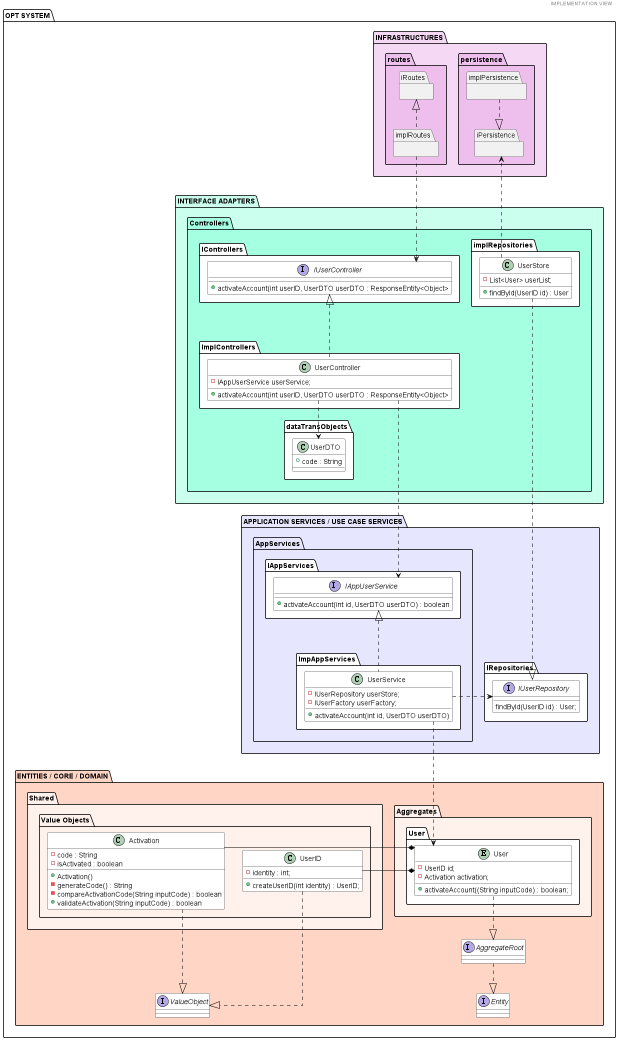

The diagram above was rendered by PlantUML. Its source (embedded in the PNG):
@startuml
'https://plantuml.com/class-diagram

header IMPLEMENTATION VIEW

top to bottom direction
skinparam linetype ortho

skinparam class {
BackgroundColor #white
ArrowColor #black
BorderColor #black

}

folder "OPT SYSTEM" {

    folder "INFRASTRUCTURES" %lighten("orchid", 40) {
        package persistence %lighten("orchid", 30){
            package iPersistence  {}
            package implPersistence {}
            }
        package routes %lighten("orchid", 30) {
            package iRoutes{}
            package implRoutes{}
        }
    }

    folder "INTERFACE ADAPTERS" %lighten("aquamarine", 20){

        package "Controllers" %lighten("aquamarine", 10){
            package "IControllers" #white {
                interface  IUserController {
                + activateAccount(int userID, UserDTO userDTO : ResponseEntity<Object>
                }
            }
            package "ImplControllers" #white{
                class UserController {
                - IAppUserService userService;
                + activateAccount(int userID, UserDTO userDTO : ResponseEntity<Object>
                }
            }
            package implRepositories #white {
                class UserStore{
                - List<User> userList;
                + findById(UserID id) : User
                }
            }
            package dataTransObjects #white{
                class UserDTO {
                + code : String
                }
            }
        }
    }

    folder "APPLICATION SERVICES / USE CASE SERVICES" %lighten("blue", 90){

        package "AppServices"{
            package "IAppServices" #white {
                interface IAppUserService {
                + activateAccount(int id, UserDTO userDTO) : boolean
                }
            }
            package "ImpAppServices" #white{
                class UserService{
                - IUserRepository userStore;
                - IUserFactory userFactory;
                + activateAccount(int id, UserDTO userDTO)
                }
            }
        }

        package "IRepositories" #white{
            interface IUserRepository{
             findById(UserID id) : User;
            }
            }

        }

    folder "ENTITIES / CORE / DOMAIN" %lighten("lightsalmon", 20){

        package "Aggregates" %lighten("lightsalmon", 30) {
            package User #white {
                entity User{
                - UserID id;
                - Activation activation;
                + activateAccount((String inputCode) : boolean;
                }
            }
        }

        interface Entity #white
        interface AggregateRoot #white

        package "Shared" %lighten("lightsalmon", 30){
            package "Value Objects" %lighten("lightsalmon", 30){
                 class Activation #white{
                    - code : String
                    - isActivated : boolean
                    + Activation()
                    - generateCode() : String
                    - compareActivationCode(String inputCode) : boolean
                    + validateActivation(String inputCode) : boolean
                 }
                 class UserID #white{
                 - identity : int;
                 + createUserID(int identity) : UserID;
                 }
            }
        }
        interface ValueObject #white
    }

iRoutes <|.d. implRoutes

implRoutes ...> IUserController

IUserController <|... UserController

UserController ..> UserDTO

UserStore ..|> IUserRepository

UserController ...> IAppUserService

IAppUserService <|... UserService

UserService ...> User

UserService .> IUserRepository

UserStore...> iPersistence

implPersistence ..|> iPersistence

Activation ...|> ValueObject

User *- Activation

UserID ...|> ValueObject

User *- UserID

User ..|> AggregateRoot

AggregateRoot ..|> Entity
@enduml